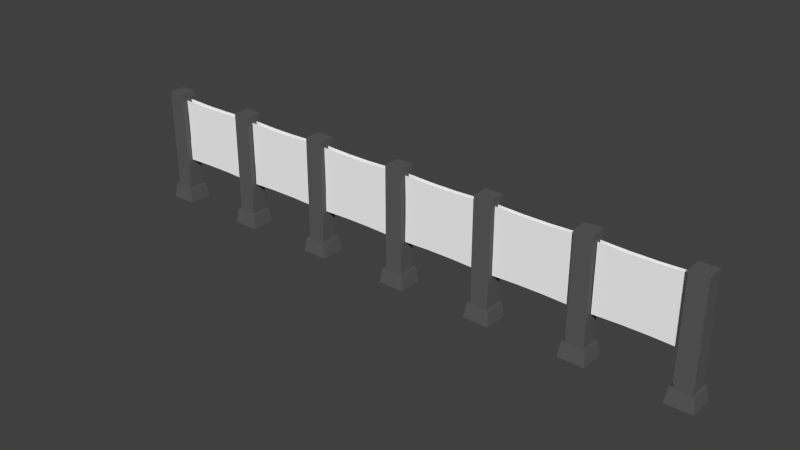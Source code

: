 # Source: adv_01.blend  (saved by Blender 2.75.0; exported with 4.5.12 LTS)
import bpy
from mathutils import Matrix  # noqa: F401  (used for matrix-valued properties, if any)

bpy.ops.wm.read_factory_settings(use_empty=True)
scene = bpy.context.scene
scene.name = 'Scene'

# ---- collections
col_collection_1 = bpy.data.collections.new('Collection 1'); scene.collection.children.link(col_collection_1)

# ---- materials (node trees are filled in below, after node groups)
mat_adv_cement = bpy.data.materials.new('ADV_cement')
mat_adv_cement.alpha_threshold = 0.0
mat_adv_cement.use_transparent_shadow = False
mat_adv_cement.diffuse_color = (0.1107, 0.1107, 0.1107, 1.0)
mat_adv_cement.roughness = 0.5
mat_adv_01 = bpy.data.materials.new('ADV_01')
mat_adv_01.alpha_threshold = 0.0
mat_adv_01.use_transparent_shadow = False
mat_adv_01.diffuse_color = (1.0, 1.0, 1.0, 1.0)
mat_adv_01.roughness = 0.5

# ---- material node trees

# ---- world
world_world = bpy.data.worlds.new('World'); scene.world = world_world
world_world.color = (0.05088, 0.05088, 0.05088)
world_world.use_sun_shadow = False
world_world.sun_shadow_jitter_overblur = 0.0
world_world.cycles.sampling_method = 'MANUAL'
world_world.cycles.sample_map_resolution = 256

# ---- meshes
me_o_adv_01_001 = bpy.data.meshes.new('_O_adv_01.001')
me_o_adv_01_001.from_pydata([], [], [])
_uv = me_o_adv_01_001.uv_layers.new(name='UVMap')
_uv.uv.foreach_set('vector', [])
me_o_adv_01_001.materials.append(mat_adv_cement)
me_o_adv_01_001.materials.append(mat_adv_01)
me_o_adv_01_001.use_remesh_preserve_volume = False
me_o_adv_01_001.use_remesh_preserve_attributes = False
me_o_adv_01_001.use_mirror_vertex_groups = False
me_o_adv_01_001.update()
me_o_adv_01 = bpy.data.meshes.new('_O_adv_01')
me_o_adv_01.from_pydata([(-1.918, -1.188, 5.665), (-1.918, -1.188, 7.486), (-4.049, -1.192, 5.665), (-6.216, -1.195, 5.665), (-8.384, -1.199, 5.665), (-8.384, -1.199, 7.486), (-44.03, -1.256, 7.486), (-46.2, -1.26, 9.23), (-48.37, -1.263, 5.665), (-16.45, -1.212, 5.665), (-9.986, -1.201, 5.665), (-9.986, -1.201, 3.844), (-9.986, -1.201, 7.486), (-12.15, -1.205, 9.23), (-9.986, -1.201, 9.307), (-12.15, -1.205, 5.665), (-41.87, -1.253, 7.486), (-41.87, -1.253, 5.665), (-41.87, -1.253, 3.844), (-44.03, -1.256, 5.665), (-46.2, -1.26, 5.665), (-44.03, -1.256, 3.911), (-46.2, -1.26, 7.486), (-48.33, -1.263, 7.486), (-48.37, -1.263, 9.307), (-44.03, -1.256, 9.23), (-41.87, -1.253, 9.307), (-46.2, -1.26, 3.911), (-48.33, -1.263, 5.665), (-48.37, -1.263, 3.844), (-28.14, -1.231, 7.486), (-28.14, -1.231, 5.665), (-25.98, -1.227, 3.844), (-25.98, -1.227, 5.665), (-32.44, -1.238, 5.665), (-30.31, -1.234, 5.665), (-32.44, -1.238, 7.486), (-32.48, -1.238, 9.307), (-30.31, -1.234, 7.486), (-20.08, -1.218, 3.911), (-20.08, -1.218, 5.665), (-17.92, -1.214, 3.844), (-17.92, -1.214, 5.665), (-20.08, -1.218, 7.486), (-22.25, -1.221, 7.486), (-24.38, -1.225, 7.486), (-24.42, -1.225, 9.307), (-24.38, -1.225, 5.665), (-17.92, -1.214, 9.307), (-6.216, -1.195, 9.23), (-4.049, -1.192, 9.23), (-8.384, -1.199, 9.307), (-6.216, -1.195, 7.486), (-4.049, -1.192, 3.911), (-1.882, -1.188, 3.844), (-4.049, -1.192, 7.486), (-1.882, -1.188, 5.665), (-1.882, -1.188, 9.307), (-1.882, -1.188, 7.486), (-6.216, -1.195, 3.911), (-8.384, -1.199, 3.844), (-33.9, -1.24, 3.844), (-40.4, -1.25, 9.307), (-38.23, -1.247, 7.486), (-33.9, -1.24, 9.307), (-33.9, -1.24, 7.486), (-33.9, -1.24, 5.665), (-38.23, -1.247, 3.911), (-40.4, -1.25, 3.844), (-40.37, -1.25, 5.665), (-16.49, -1.212, 9.307), (-14.32, -1.208, 7.486), (-14.32, -1.208, 9.23), (-16.49, -1.212, 7.486), (-16.49, -1.212, 3.844), (-16.49, -1.212, 5.665), (-12.15, -1.205, 7.486), (-12.15, -1.205, 3.911), (-14.32, -1.208, 5.665), (-14.32, -1.208, 3.911), (-38.23, -1.247, 9.23), (-36.07, -1.243, 9.23), (-40.4, -1.25, 7.486), (-36.07, -1.243, 7.486), (-40.4, -1.25, 5.665), (-38.23, -1.247, 5.665), (-36.07, -1.243, 3.911), (-33.94, -1.24, 5.665), (-36.07, -1.243, 5.665), (-28.14, -1.231, 9.23), (-30.31, -1.234, 9.23), (-25.98, -1.227, 9.307), (-30.31, -1.234, 3.911), (-32.48, -1.238, 3.844), (-28.14, -1.231, 3.911), (-26.01, -1.227, 5.665), (-26.01, -1.227, 7.486), (-22.25, -1.221, 9.23), (-17.95, -1.214, 7.486), (-20.08, -1.218, 9.23), (-22.25, -1.221, 5.665), (-24.42, -1.225, 3.844), (-22.25, -1.221, 3.911), (-17.95, -1.214, 5.665), (-1.918, -0.8638, 5.665), (-1.918, -0.8638, 7.486), (-4.049, -0.8604, 5.665), (-6.216, -0.8569, 5.665), (-8.384, -0.8534, 5.665), (-8.384, -0.8534, 7.486), (-44.03, -0.796, 7.486), (-46.2, -0.7925, 9.23), (-48.37, -0.789, 5.665), (-16.45, -0.8404, 5.665), (-9.986, -0.8508, 5.665), (-9.986, -0.8508, 3.844), (-9.986, -0.8508, 7.486), (-12.15, -0.8473, 9.23), (-9.986, -0.8508, 9.307), (-12.15, -0.8473, 5.665), (-41.87, -0.7994, 7.486), (-41.87, -0.7994, 5.665), (-41.87, -0.7994, 3.844), (-44.03, -0.796, 5.665), (-46.2, -0.7925, 5.665), (-44.03, -0.796, 3.911), (-46.2, -0.7925, 7.486), (-48.33, -0.789, 7.486), (-48.37, -0.789, 9.307), (-44.03, -0.796, 9.23), (-41.87, -0.7994, 9.307), (-46.2, -0.7925, 3.911), (-48.33, -0.789, 5.665), (-48.37, -0.789, 3.844), (-28.14, -0.8216, 7.486), (-28.14, -0.8216, 5.665), (-25.98, -0.8251, 3.844), (-25.98, -0.8251, 5.665), (-32.44, -0.8146, 5.665), (-30.31, -0.8181, 5.665), (-32.44, -0.8146, 7.486), (-32.48, -0.8146, 9.307), (-30.31, -0.8181, 7.486), (-20.08, -0.8346, 3.911), (-20.08, -0.8346, 5.665), (-17.92, -0.8381, 3.844), (-17.92, -0.8381, 5.665), (-20.08, -0.8346, 7.486), (-22.25, -0.8311, 7.486), (-24.38, -0.8276, 7.486), (-24.42, -0.8276, 9.307), (-24.38, -0.8276, 5.665), (-17.92, -0.8381, 9.307), (-6.216, -0.8569, 9.23), (-4.049, -0.8604, 9.23), (-8.384, -0.8534, 9.307), (-6.216, -0.8569, 7.486), (-4.049, -0.8604, 3.911), (-1.882, -0.8639, 3.844), (-4.049, -0.8604, 7.486), (-1.882, -0.8639, 5.665), (-1.882, -0.8639, 9.307), (-1.882, -0.8639, 7.486), (-6.216, -0.8569, 3.911), (-8.384, -0.8534, 3.844), (-33.9, -0.8123, 3.844), (-40.4, -0.8018, 9.307), (-38.23, -0.8053, 7.486), (-33.9, -0.8123, 9.307), (-33.9, -0.8123, 7.486), (-33.9, -0.8123, 5.665), (-38.23, -0.8053, 3.911), (-40.4, -0.8018, 3.844), (-40.37, -0.8019, 5.665), (-16.49, -0.8404, 9.307), (-14.32, -0.8438, 7.486), (-14.32, -0.8438, 9.23), (-16.49, -0.8404, 7.486), (-16.49, -0.8404, 3.844), (-16.49, -0.8404, 5.665), (-12.15, -0.8473, 7.486), (-12.15, -0.8473, 3.911), (-14.32, -0.8438, 5.665), (-14.32, -0.8438, 3.911), (-38.23, -0.8053, 9.23), (-36.07, -0.8088, 9.23), (-40.4, -0.8018, 7.486), (-36.07, -0.8088, 7.486), (-40.4, -0.8018, 5.665), (-38.23, -0.8053, 5.665), (-36.07, -0.8088, 3.911), (-33.94, -0.8122, 5.665), (-36.07, -0.8088, 5.665), (-28.14, -0.8216, 9.23), (-30.31, -0.8181, 9.23), (-25.98, -0.8251, 9.307), (-30.31, -0.8181, 3.911), (-32.48, -0.8146, 3.844), (-28.14, -0.8216, 3.911), (-26.01, -0.825, 5.665), (-26.01, -0.825, 7.486), (-22.25, -0.8311, 9.23), (-17.95, -0.838, 7.486), (-20.08, -0.8346, 9.23), (-22.25, -0.8311, 5.665), (-24.42, -0.8276, 3.844), (-22.25, -0.8311, 3.911), (-17.95, -0.838, 5.665), (-2.02, -0.1408, 1.209), (-2.017, -1.918, 1.209), (-0.1421, -1.915, 1.209), (0.003319, -2.052, 3.204e-07), (-0.1449, -0.1378, 1.209), (0.0, 0.0, 3.204e-07), (-2.166, -0.003484, 3.204e-07), (-2.162, -2.056, 3.204e-07), (-34.13, -1.889, 1.235), (-34.28, -2.026, 0.02547), (-32.26, -1.886, 1.235), (-32.11, -2.023, 0.02547), (-32.12, 0.02918, 0.02547), (-34.14, -0.1116, 1.235), (-32.26, -0.1086, 1.235), (-34.28, 0.02569, 0.02547), (-40.26, -1.898, 1.235), (-40.11, -2.036, 0.02547), (-40.12, 0.01628, 0.02547), (-40.26, -0.1215, 1.235), (-42.14, -0.1245, 1.235), (-42.28, 0.0128, 0.02547), (-42.28, -2.039, 0.02547), (-42.13, -1.901, 1.235), (-50.08, -0.1373, 1.235), (-48.2, -1.911, 1.235), (-50.22, -2.052, 0.02547), (-48.05, -2.049, 0.02547), (-48.2, -0.1343, 1.235), (-48.06, 0.003489, 0.02547), (-50.22, -1.907e-06, 0.02547), (-50.07, -1.914, 1.235), (-8.262, -0.06991, 1.235), (-10.14, -0.07293, 1.235), (-8.259, -1.847, 1.235), (-10.28, -1.988, 0.02547), (-8.114, -1.984, 0.02547), (-8.117, 0.06786, 0.02547), (-10.28, 0.06438, 0.02547), (-10.13, -1.85, 1.235), (-26.13, -1.876, 1.235), (-26.28, -2.013, 0.02547), (-24.26, -1.873, 1.235), (-24.11, -2.01, 0.02547), (-24.12, 0.04207, 0.02547), (-24.26, -0.0957, 1.235), (-26.14, -0.09872, 1.235), (-26.28, 0.03859, 0.02547), (-18.13, -1.863, 1.235), (-16.26, -0.08281, 1.235), (-16.26, -1.86, 1.235), (-18.28, -2.001, 0.02547), (-16.11, -1.997, 0.02547), (-16.12, 0.05497, 0.02547), (-18.14, -0.08582, 1.235), (-18.28, 0.05148, 0.02547), (-1.818, -0.3318, 9.858), (-1.816, -1.726, 1.209), (-1.816, -1.726, 9.858), (-1.818, -0.3318, 1.209), (-0.3443, -1.724, 9.858), (-0.3443, -1.724, 1.209), (-0.3465, -0.3294, 1.209), (-0.3465, -0.3294, 9.858), (-32.46, -1.695, 9.884), (-32.46, -1.695, 1.235), (-33.93, -0.3026, 9.884), (-33.93, -1.697, 1.235), (-33.93, -1.697, 9.884), (-32.46, -0.3002, 9.884), (-33.93, -0.3026, 1.235), (-32.46, -0.3002, 1.235), (-40.46, -1.707, 9.884), (-41.93, -1.71, 9.884), (-40.46, -1.707, 1.235), (-41.93, -1.71, 1.235), (-41.93, -0.3155, 9.884), (-40.46, -0.3131, 1.235), (-41.93, -0.3155, 1.235), (-40.46, -0.3131, 9.884), (-49.87, -1.723, 9.884), (-48.4, -0.3259, 9.884), (-49.87, -0.3283, 9.884), (-49.87, -1.723, 1.235), (-48.4, -1.72, 1.235), (-48.4, -1.72, 9.884), (-48.4, -0.3259, 1.235), (-49.87, -0.3283, 1.235), (-9.935, -0.2639, 9.884), (-9.933, -1.658, 9.884), (-8.461, -1.656, 1.235), (-9.933, -1.658, 1.235), (-8.463, -0.2615, 9.884), (-9.935, -0.2639, 1.235), (-8.463, -0.2615, 1.235), (-8.461, -1.656, 9.884), (-24.46, -1.682, 9.884), (-25.93, -1.684, 1.235), (-24.46, -1.682, 1.235), (-25.93, -0.2897, 1.235), (-25.93, -1.684, 9.884), (-25.93, -0.2897, 9.884), (-24.46, -0.2873, 1.235), (-24.46, -0.2873, 9.884), (-17.93, -1.671, 9.884), (-17.93, -1.671, 1.235), (-16.46, -0.2744, 9.884), (-16.46, -0.2744, 1.235), (-17.93, -0.2768, 1.235), (-17.93, -0.2768, 9.884), (-16.46, -1.669, 1.235), (-16.46, -1.669, 9.884)], [], [(24, 7, 22, 23), (25, 26, 16, 6), (102, 101, 47, 100), (49, 52, 5, 51), (3, 2, 53, 59), (6, 16, 17, 19), (63, 80, 81, 83), (13, 14, 12, 76), (9, 78, 79, 74), (36, 38, 35, 34), (31, 30, 96, 95), (63, 83, 88, 85), (71, 72, 13, 76), (69, 85, 67, 68), (40, 43, 98, 103), (52, 49, 50, 55), (102, 100, 40, 39), (43, 44, 97, 99), (71, 76, 15, 78), (18, 21, 19, 17), (35, 31, 94, 92), (34, 35, 92, 93), (76, 12, 10, 15), (100, 44, 43, 40), (86, 88, 87, 61), (15, 10, 11, 77), (79, 78, 15, 77), (55, 2, 3, 52), (100, 47, 45, 44), (38, 30, 31, 35), (2, 56, 54, 53), (3, 59, 60, 4), (31, 33, 32, 94), (52, 3, 4, 5), (30, 89, 91, 96), (73, 70, 72, 71), (7, 25, 6, 22), (44, 45, 46, 97), (86, 67, 85, 88), (83, 65, 66, 88), (1, 0, 2, 55), (81, 64, 65, 83), (21, 27, 20, 19), (37, 90, 38, 36), (84, 82, 63, 85), (82, 62, 80, 63), (50, 57, 58, 55), (40, 42, 41, 39), (48, 98, 43, 99), (38, 90, 89, 30), (29, 8, 20, 27), (20, 28, 23, 22), (75, 73, 71, 78), (19, 20, 22, 6), (128, 127, 126, 111), (129, 110, 120, 130), (206, 204, 151, 205), (153, 155, 109, 156), (107, 163, 157, 106), (110, 123, 121, 120), (167, 187, 185, 184), (117, 180, 116, 118), (113, 178, 183, 182), (140, 138, 139, 142), (135, 199, 200, 134), (167, 189, 192, 187), (175, 180, 117, 176), (173, 172, 171, 189), (144, 207, 202, 147), (156, 159, 154, 153), (206, 143, 144, 204), (147, 203, 201, 148), (175, 182, 119, 180), (122, 121, 123, 125), (139, 196, 198, 135), (138, 197, 196, 139), (180, 119, 114, 116), (204, 144, 147, 148), (190, 165, 191, 192), (119, 181, 115, 114), (183, 181, 119, 182), (159, 156, 107, 106), (204, 148, 149, 151), (142, 139, 135, 134), (106, 157, 158, 160), (107, 108, 164, 163), (135, 198, 136, 137), (156, 109, 108, 107), (134, 200, 195, 193), (177, 175, 176, 174), (111, 126, 110, 129), (148, 201, 150, 149), (190, 192, 189, 171), (187, 192, 170, 169), (105, 159, 106, 104), (185, 187, 169, 168), (125, 123, 124, 131), (141, 140, 142, 194), (188, 189, 167, 186), (186, 167, 184, 166), (154, 159, 162, 161), (144, 143, 145, 146), (152, 203, 147, 202), (142, 134, 193, 194), (133, 131, 124, 112), (124, 126, 127, 132), (179, 182, 175, 177), (123, 110, 126, 124), (278, 274, 277, 279), (259, 260, 258, 256), (298, 303, 297, 299), (249, 251, 250, 248), (234, 235, 233, 239), (265, 266, 264, 267), (272, 277, 274, 276), (248, 250, 253, 254), (219, 220, 222, 218), (266, 265, 269, 268), (223, 217, 216, 221), (301, 296, 300, 302), (235, 237, 236, 233), (243, 244, 242, 247), (319, 314, 317, 312), (263, 259, 256, 262), (256, 258, 257, 262), (210, 209, 215, 211), (305, 308, 309, 307), (244, 245, 240, 242), (315, 314, 319, 318), (292, 293, 288, 291), (286, 284, 287, 285), (209, 210, 212, 208), (239, 233, 236, 232), (268, 271, 264, 266), (237, 238, 232, 236), (285, 287, 280, 282), (282, 280, 281, 283), (230, 225, 224, 231), (231, 224, 227, 228), (226, 229, 228, 227), (294, 289, 293, 292), (306, 304, 308, 305), (260, 261, 257, 258), (217, 219, 218, 216), (303, 300, 296, 297), (304, 311, 309, 308), (255, 249, 248, 254), (279, 277, 272, 273), (275, 276, 274, 278), (280, 287, 284, 281), (310, 311, 304, 306), (307, 309, 311, 310), (214, 215, 209, 208), (270, 271, 268, 269), (261, 263, 262, 257), (293, 289, 290, 288), (245, 246, 241, 240), (313, 312, 317, 316), (318, 319, 312, 313), (220, 223, 221, 222), (229, 230, 231, 228), (246, 243, 247, 241), (291, 288, 290, 295), (302, 300, 303, 298), (299, 297, 296, 301), (283, 281, 284, 286), (247, 242, 240, 241), (213, 214, 208, 212), (225, 226, 227, 224), (295, 290, 289, 294), (273, 272, 276, 275), (238, 234, 239, 232), (216, 218, 222, 221), (267, 264, 271, 270), (316, 317, 314, 315), (211, 213, 212, 210), (252, 255, 254, 253), (251, 252, 253, 250)])
me_o_adv_01.polygons.foreach_set('material_index', [1, 1, 1, 1, 1, 1, 1, 1, 1, 1, 1, 1, 1, 1, 1, 1, 1, 1, 1, 1, 1, 1, 1, 1, 1, 1, 1, 1, 1, 1, 1, 1, 1, 1, 1, 1, 1, 1, 1, 1, 1, 1, 1, 1, 1, 1, 1, 1, 1, 1, 1, 1, 1, 1, 1, 1, 1, 1, 1, 1, 1, 1, 1, 1, 1, 1, 1, 1, 1, 1, 1, 1, 1, 1, 1, 1, 1, 1, 1, 1, 1, 1, 1, 1, 1, 1, 1, 1, 1, 1, 1, 1, 1, 1, 1, 1, 1, 1, 1, 1, 1, 1, 1, 1, 1, 1, 1, 1, 0, 0, 0, 0, 0, 0, 0, 0, 0, 0, 0, 0, 0, 0, 0, 0, 0, 0, 0, 0, 0, 0, 0, 0, 0, 0, 0, 0, 0, 0, 0, 0, 0, 0, 0, 0, 0, 0, 0, 0, 0, 0, 0, 0, 0, 0, 0, 0, 0, 0, 0, 0, 0, 0, 0, 0, 0, 0, 0, 0, 0, 0, 0, 0, 0, 0, 0, 0, 0, 0])
_uv = me_o_adv_01.uv_layers.new(name='UVMap')
_uv.uv.foreach_set('vector', [0.3519, 0.6477, 0.2346, 0.6436, 0.2346, 0.5492, 0.3499, 0.5492, 0.1174, 0.6436, 0.0001934, 0.6477, 0.0001934, 0.5492, 0.1174, 0.5492, 0.0038, 0.7654, 0.0001934, 0.6481, 0.09869, 0.6501, 0.09869, 0.7654, 0.5961, 0.2346, 0.6904, 0.2346, 0.6904, 0.3519, 0.5919, 0.3519, 0.7889, 0.2346, 0.7889, 0.1174, 0.8838, 0.1174, 0.8838, 0.2346, 0.1174, 0.5492, 0.0001934, 0.5492, 0.0001936, 0.4508, 0.1174, 0.4508, 0.1972, 0.1174, 0.2915, 0.1174, 0.2915, 0.2346, 0.1972, 0.2346, 0.5874, 0.2346, 0.5915, 0.3519, 0.4931, 0.3519, 0.4931, 0.2346, 0.3946, 0.002133, 0.3946, 0.1174, 0.2997, 0.1174, 0.2961, 0.0001935, 0.702, 0.5492, 0.5867, 0.5492, 0.5867, 0.4508, 0.702, 0.4508, 0.4695, 0.4508, 0.4695, 0.5492, 0.3542, 0.5492, 0.3542, 0.4508, 0.1972, 0.1174, 0.1972, 0.2346, 0.09869, 0.2346, 0.09869, 0.1174, 0.4931, 0.1174, 0.5874, 0.1174, 0.5874, 0.2346, 0.4931, 0.2346, 0.09869, 0.002134, 0.09869, 0.1174, 0.0038, 0.1174, 0.0001934, 0.0001935, 0.09869, 0.8826, 0.1972, 0.8826, 0.1972, 0.9979, 0.09869, 0.9979, 0.6904, 0.2346, 0.5961, 0.2346, 0.5961, 0.1174, 0.6904, 0.1174, 0.0038, 0.7654, 0.09869, 0.7654, 0.09869, 0.8826, 0.0038, 0.8826, 0.1972, 0.8826, 0.1972, 0.7654, 0.2915, 0.7654, 0.2915, 0.8826, 0.4931, 0.1174, 0.4931, 0.2346, 0.3946, 0.2346, 0.3946, 0.1174, 0.0001934, 0.3523, 0.1174, 0.3559, 0.1174, 0.4508, 0.0001936, 0.4508, 0.5867, 0.4508, 0.4695, 0.4508, 0.4695, 0.3559, 0.5867, 0.3559, 0.702, 0.4508, 0.5867, 0.4508, 0.5867, 0.3559, 0.7039, 0.3523, 0.4931, 0.2346, 0.4931, 0.3519, 0.3946, 0.3519, 0.3946, 0.2346, 0.09869, 0.7654, 0.1972, 0.7654, 0.1972, 0.8826, 0.09869, 0.8826, 0.0038, 0.2346, 0.09869, 0.2346, 0.09869, 0.3499, 0.0001936, 0.3519, 0.3946, 0.2346, 0.3946, 0.3519, 0.2961, 0.3519, 0.2997, 0.2346, 0.2997, 0.1174, 0.3946, 0.1174, 0.3946, 0.2346, 0.2997, 0.2346, 0.6904, 0.1174, 0.7889, 0.1174, 0.7889, 0.2346, 0.6904, 0.2346, 0.09869, 0.7654, 0.09869, 0.6501, 0.1972, 0.6501, 0.1972, 0.7654, 0.5867, 0.5492, 0.4695, 0.5492, 0.4695, 0.4508, 0.5867, 0.4508, 0.7889, 0.1174, 0.7889, 0.0001935, 0.8874, 0.0001935, 0.8838, 0.1174, 0.7889, 0.2346, 0.8838, 0.2346, 0.8874, 0.3519, 0.7889, 0.3519, 0.4695, 0.4508, 0.3523, 0.4508, 0.3523, 0.3523, 0.4695, 0.3559, 0.6904, 0.2346, 0.7889, 0.2346, 0.7889, 0.3519, 0.6904, 0.3519, 0.4695, 0.5492, 0.4695, 0.6436, 0.3523, 0.6477, 0.3542, 0.5492, 0.4931, 0.0001934, 0.5915, 0.0001934, 0.5874, 0.1174, 0.4931, 0.1174, 0.2346, 0.6436, 0.1174, 0.6436, 0.1174, 0.5492, 0.2346, 0.5492, 0.1972, 0.7654, 0.1972, 0.6501, 0.2957, 0.6481, 0.2915, 0.7654, 0.0038, 0.2346, 0.0038, 0.1174, 0.09869, 0.1174, 0.09869, 0.2346, 0.1972, 0.2346, 0.1972, 0.3519, 0.09869, 0.3519, 0.09869, 0.2346, 0.6904, 0.002134, 0.7889, 0.002134, 0.7889, 0.1174, 0.6904, 0.1174, 0.2915, 0.2346, 0.2957, 0.3519, 0.1972, 0.3519, 0.1972, 0.2346, 0.1174, 0.3559, 0.2346, 0.3559, 0.2346, 0.4508, 0.1174, 0.4508, 0.7039, 0.6477, 0.5867, 0.6436, 0.5867, 0.5492, 0.702, 0.5492, 0.09869, 0.0001942, 0.1972, 0.0001942, 0.1972, 0.1174, 0.09869, 0.1174, 0.1972, 0.0001942, 0.2957, 0.0001934, 0.2915, 0.1174, 0.1972, 0.1174, 0.5961, 0.1174, 0.5919, 0.0001934, 0.6904, 0.0001934, 0.6904, 0.1174, 0.09869, 0.8826, 0.09869, 0.9998, 0.0001934, 0.9998, 0.0038, 0.8826, 0.2957, 0.9998, 0.1972, 0.9979, 0.1972, 0.8826, 0.2915, 0.8826, 0.5867, 0.5492, 0.5867, 0.6436, 0.4695, 0.6436, 0.4695, 0.5492, 0.3519, 0.3523, 0.3519, 0.4508, 0.2346, 0.4508, 0.2346, 0.3559, 0.2346, 0.4508, 0.3499, 0.4508, 0.3499, 0.5492, 0.2346, 0.5492, 0.3946, 0.0001934, 0.4931, 0.0001934, 0.4931, 0.1174, 0.3946, 0.1174, 0.1174, 0.4508, 0.2346, 0.4508, 0.2346, 0.5492, 0.1174, 0.5492, 0.3519, 0.6477, 0.3499, 0.5492, 0.2346, 0.5492, 0.2346, 0.6436, 0.1174, 0.6436, 0.1174, 0.5492, 0.0001934, 0.5492, 0.0001934, 0.6477, 0.0038, 0.7654, 0.09869, 0.7654, 0.09869, 0.6501, 0.0001934, 0.6481, 0.5961, 0.2346, 0.5919, 0.3519, 0.6904, 0.3519, 0.6904, 0.2346, 0.7889, 0.2346, 0.8838, 0.2346, 0.8838, 0.1174, 0.7889, 0.1174, 0.1174, 0.5492, 0.1174, 0.4508, 0.0001936, 0.4508, 0.0001934, 0.5492, 0.1972, 0.1174, 0.1972, 0.2346, 0.2915, 0.2346, 0.2915, 0.1174, 0.5874, 0.2346, 0.4931, 0.2346, 0.4931, 0.3519, 0.5915, 0.3519, 0.3946, 0.002133, 0.2961, 0.0001935, 0.2997, 0.1174, 0.3946, 0.1174, 0.702, 0.5492, 0.702, 0.4508, 0.5867, 0.4508, 0.5867, 0.5492, 0.4695, 0.4508, 0.3542, 0.4508, 0.3542, 0.5492, 0.4695, 0.5492, 0.1972, 0.1174, 0.09869, 0.1174, 0.09869, 0.2346, 0.1972, 0.2346, 0.4931, 0.1174, 0.4931, 0.2346, 0.5874, 0.2346, 0.5874, 0.1174, 0.09869, 0.002134, 0.0001934, 0.0001935, 0.0038, 0.1174, 0.09869, 0.1174, 0.09869, 0.8826, 0.09869, 0.9979, 0.1972, 0.9979, 0.1972, 0.8826, 0.6904, 0.2346, 0.6904, 0.1174, 0.5961, 0.1174, 0.5961, 0.2346, 0.0038, 0.7654, 0.0038, 0.8826, 0.09869, 0.8826, 0.09869, 0.7654, 0.1972, 0.8826, 0.2915, 0.8826, 0.2915, 0.7654, 0.1972, 0.7654, 0.4931, 0.1174, 0.3946, 0.1174, 0.3946, 0.2346, 0.4931, 0.2346, 0.0001934, 0.3523, 0.0001936, 0.4508, 0.1174, 0.4508, 0.1174, 0.3559, 0.5867, 0.4508, 0.5867, 0.3559, 0.4695, 0.3559, 0.4695, 0.4508, 0.702, 0.4508, 0.7039, 0.3523, 0.5867, 0.3559, 0.5867, 0.4508, 0.4931, 0.2346, 0.3946, 0.2346, 0.3946, 0.3519, 0.4931, 0.3519, 0.09869, 0.7654, 0.09869, 0.8826, 0.1972, 0.8826, 0.1972, 0.7654, 0.0038, 0.2346, 0.0001936, 0.3519, 0.09869, 0.3499, 0.09869, 0.2346, 0.3946, 0.2346, 0.2997, 0.2346, 0.2961, 0.3519, 0.3946, 0.3519, 0.2997, 0.1174, 0.2997, 0.2346, 0.3946, 0.2346, 0.3946, 0.1174, 0.6904, 0.1174, 0.6904, 0.2346, 0.7889, 0.2346, 0.7889, 0.1174, 0.09869, 0.7654, 0.1972, 0.7654, 0.1972, 0.6501, 0.09869, 0.6501, 0.5867, 0.5492, 0.5867, 0.4508, 0.4695, 0.4508, 0.4695, 0.5492, 0.7889, 0.1174, 0.8838, 0.1174, 0.8874, 0.0001935, 0.7889, 0.0001935, 0.7889, 0.2346, 0.7889, 0.3519, 0.8874, 0.3519, 0.8838, 0.2346, 0.4695, 0.4508, 0.4695, 0.3559, 0.3523, 0.3523, 0.3523, 0.4508, 0.6904, 0.2346, 0.6904, 0.3519, 0.7889, 0.3519, 0.7889, 0.2346, 0.4695, 0.5492, 0.3542, 0.5492, 0.3523, 0.6477, 0.4695, 0.6436, 0.4931, 0.0001934, 0.4931, 0.1174, 0.5874, 0.1174, 0.5915, 0.0001934, 0.2346, 0.6436, 0.2346, 0.5492, 0.1174, 0.5492, 0.1174, 0.6436, 0.1972, 0.7654, 0.2915, 0.7654, 0.2957, 0.6481, 0.1972, 0.6501, 0.0038, 0.2346, 0.09869, 0.2346, 0.09869, 0.1174, 0.0038, 0.1174, 0.1972, 0.2346, 0.09869, 0.2346, 0.09869, 0.3519, 0.1972, 0.3519, 0.6904, 0.002134, 0.6904, 0.1174, 0.7889, 0.1174, 0.7889, 0.002134, 0.2915, 0.2346, 0.1972, 0.2346, 0.1972, 0.3519, 0.2957, 0.3519, 0.1174, 0.3559, 0.1174, 0.4508, 0.2346, 0.4508, 0.2346, 0.3559, 0.7039, 0.6477, 0.702, 0.5492, 0.5867, 0.5492, 0.5867, 0.6436, 0.09869, 0.0001942, 0.09869, 0.1174, 0.1972, 0.1174, 0.1972, 0.0001942, 0.1972, 0.0001942, 0.1972, 0.1174, 0.2915, 0.1174, 0.2957, 0.0001934, 0.5961, 0.1174, 0.6904, 0.1174, 0.6904, 0.0001934, 0.5919, 0.0001934, 0.09869, 0.8826, 0.0038, 0.8826, 0.0001934, 0.9998, 0.09869, 0.9998, 0.2957, 0.9998, 0.2915, 0.8826, 0.1972, 0.8826, 0.1972, 0.9979, 0.5867, 0.5492, 0.4695, 0.5492, 0.4695, 0.6436, 0.5867, 0.6436, 0.3519, 0.3523, 0.2346, 0.3559, 0.2346, 0.4508, 0.3519, 0.4508, 0.2346, 0.4508, 0.2346, 0.5492, 0.3499, 0.5492, 0.3499, 0.4508, 0.3946, 0.0001934, 0.3946, 0.1174, 0.4931, 0.1174, 0.4931, 0.0001934, 0.1174, 0.4508, 0.1174, 0.5492, 0.2346, 0.5492, 0.2346, 0.4508, 0.9995, -1.033, 0.9995, 1.994, 0.0004999, 1.994, 0.0004999, -1.033, 0.0004996, 0.0004996, 0.9995, 0.0004996, 0.9995, 0.9995, 0.0004996, 0.9995, 0.9995, -1.033, 0.9995, 1.994, 0.0004991, 1.994, 0.0004991, -1.033, 0.0004996, 0.0004996, 0.9995, 0.0004996, 0.9995, 0.9995, 0.0004996, 0.9995, 0.0004996, 0.0004996, 0.9995, 0.0004996, 0.9995, 0.9995, 0.0004996, 0.9995, 0.0005684, -1.033, 0.0005684, 1.994, 0.9994, 1.994, 0.9994, -1.033, 1.0, 0.4629, 1.0, 0.9999, 0.0, 0.9999, 0.0, 0.4629, 0.05692, 0.1893, 0.5666, 0.1893, 0.5666, 0.6722, 0.05692, 0.6722, 0.0004996, 0.0004996, 0.9995, 0.0004996, 0.9995, 0.9995, 0.0004996, 0.9995, 0.0004991, 1.994, 0.0004991, -1.033, 0.9995, -1.033, 0.9995, 1.994, 0.0004995, 0.0004996, 0.9995, 0.0004996, 0.9995, 0.9995, 0.0004995, 0.9995, 0.9995, -1.033, 0.9995, 1.994, 0.0004999, 1.994, 0.0004999, -1.033, 0.0004996, 0.0004996, 0.9995, 0.0004996, 0.9995, 0.9995, 0.0004996, 0.9995, 0.0004996, 0.0004996, 0.9995, 0.0004996, 0.9995, 0.9995, 0.0004996, 0.9995, 1.0, 0.4629, 1.0, 0.9999, 0.0, 0.9999, 0.0, 0.4629, 0.0004995, 0.0004996, 0.9995, 0.0004996, 0.9995, 0.9995, 0.0004995, 0.9995, 0.05692, 0.1893, 0.5666, 0.1893, 0.5666, 0.6722, 0.05692, 0.6722, 0.9995, 0.9995, 0.0004996, 0.9995, 0.0004996, 0.0004996, 0.9995, 0.0004996, 0.0005684, -1.033, 0.0005684, 1.994, 0.9994, 1.994, 0.9994, -1.033, 0.0004996, 0.0004996, 0.9995, 0.0004996, 0.9995, 0.9995, 0.0004996, 0.9995, 0.0005684, -1.033, 0.0005684, 1.994, 0.9994, 1.994, 0.9994, -1.033, 0.9995, -1.033, 0.9995, 1.994, 0.0004991, 1.994, 0.0004991, -1.033, 0.9995, -1.033, 0.9995, 1.994, 0.0004999, 1.994, 0.0004999, -1.033, 0.05692, 0.1893, 0.5666, 0.1893, 0.5666, 0.6722, 0.05692, 0.6722, 0.05692, 0.1893, 0.5666, 0.1893, 0.5666, 0.6722, 0.05692, 0.6722, 1.0, 0.4629, 1.0, 0.9999, 0.0, 0.9999, 0.0, 0.4629, 0.0004995, 0.0004996, 0.9995, 0.0004996, 0.9995, 0.9995, 0.0004995, 0.9995, 0.0005684, -1.033, 0.0005684, 1.994, 0.9994, 1.994, 0.9994, -1.033, 0.9995, -1.033, 0.9995, 1.994, 0.0004991, 1.994, 0.0004991, -1.033, 0.0004996, 0.0004996, 0.9995, 0.0004996, 0.9995, 0.9995, 0.0004996, 0.9995, 0.05692, 0.1893, 0.5666, 0.1893, 0.5666, 0.6722, 0.05692, 0.6722, 0.0004995, 0.0004996, 0.9995, 0.0004996, 0.9995, 0.9995, 0.0004995, 0.9995, 0.0005684, -1.033, 0.0005684, 1.994, 0.9994, 1.994, 0.9994, -1.033, 0.9995, -1.033, 0.9995, 1.994, 0.0004991, 1.994, 0.0004991, -1.033, 0.0004996, 0.0004996, 0.9995, 0.0004996, 0.9995, 0.9995, 0.0004996, 0.9995, 0.0004996, 0.0004996, 0.9995, 0.0004996, 0.9995, 0.9995, 0.0004996, 0.9995, 1.0, 0.4629, 1.0, 0.9999, 0.0, 0.9999, 0.0, 0.4629, 1.0, 0.4629, 1.0, 0.9999, 0.0, 0.9999, 0.0, 0.4629, 0.0004995, 0.0004996, 0.9995, 0.0004996, 0.9995, 0.9995, 0.0004995, 0.9995, 0.0005684, -1.033, 0.0005684, 1.994, 0.9994, 1.994, 0.9994, -1.033, 0.0005684, -1.033, 0.0005684, 1.994, 0.9994, 1.994, 0.9994, -1.033, 1.0, 0.4629, 1.0, 0.9999, 0.0, 0.9999, 0.0, 0.4629, 0.0005684, -1.033, 0.0005684, 1.994, 0.9994, 1.994, 0.9994, -1.033, 0.9995, -1.033, 0.9995, 1.994, 0.0004999, 1.994, 0.0004999, -1.033, 0.0004995, 0.0004996, 0.9995, 0.0004996, 0.9995, 0.9995, 0.0004995, 0.9995, 0.0005684, -1.033, 0.0005684, 1.994, 0.9994, 1.994, 0.9994, -1.033, 0.0004995, 0.0004996, 0.9995, 0.0004996, 0.9995, 0.9995, 0.0004995, 0.9995, 1.0, 0.4629, 1.0, 0.9999, 0.0, 0.9999, 0.0, 0.4629, 0.0004995, 0.0004996, 0.9995, 0.0004996, 0.9995, 0.9995, 0.0004995, 0.9995, 0.0005684, -1.033, 0.0005684, 1.994, 0.9994, 1.994, 0.9994, -1.033, 0.9995, -1.033, 0.9995, 1.994, 0.0004991, 1.994, 0.0004991, -1.033, 0.0004995, 0.0004996, 0.9995, 0.0004996, 0.9995, 0.9995, 0.0004995, 0.9995, 0.0004995, 0.0004996, 0.9995, 0.0004996, 0.9995, 0.9995, 0.0004995, 0.9995, 0.0004995, 0.0004996, 0.9995, 0.0004996, 0.9995, 0.9995, 0.0004995, 0.9995, 0.0005684, -1.033, 0.0005684, 1.994, 0.9994, 1.994, 0.9994, -1.033, 0.0005684, -1.033, 0.0005684, 1.994, 0.9994, 1.994, 0.9994, -1.033, 0.0005684, -1.033, 0.0005684, 1.994, 0.9994, 1.994, 0.9994, -1.033, 0.0005684, -1.033, 0.0005684, 1.994, 0.9994, 1.994, 0.9994, -1.033, 0.05692, 0.1893, 0.5666, 0.1893, 0.5666, 0.6722, 0.05692, 0.6722, 0.0004995, 0.0004996, 0.9995, 0.0004996, 0.9995, 0.9995, 0.0004995, 0.9995, 0.0004996, 0.0004996, 0.9995, 0.0004996, 0.9995, 0.9995, 0.0004996, 0.9995, 0.9995, -1.033, 0.9995, 1.994, 0.0004999, 1.994, 0.0004999, -1.033, 0.9995, -1.033, 0.9995, 1.994, 0.0004991, 1.994, 0.0004991, -1.033, 0.0004995, 0.0004996, 0.9995, 0.0004996, 0.9995, 0.9995, 0.0004995, 0.9995, 0.05692, 0.1893, 0.5666, 0.1893, 0.5666, 0.6722, 0.05692, 0.6722, 0.9995, -1.033, 0.9995, 1.994, 0.0004999, 1.994, 0.0004999, -1.033, 0.9995, -1.033, 0.9995, 1.994, 0.0004999, 1.994, 0.0004999, -1.033, 0.0004996, 0.0004996, 0.9995, 0.0004996, 0.9995, 0.9995, 0.0004996, 0.9995, 0.0004995, 0.0004996, 0.9995, 0.0004996, 0.9995, 0.9995, 0.0004995, 0.9995, 0.0004996, 0.0004996, 0.9995, 0.0004996, 0.9995, 0.9995, 0.0004996, 0.9995])
me_o_adv_01.materials.append(mat_adv_cement)
me_o_adv_01.materials.append(mat_adv_01)
me_o_adv_01.use_remesh_preserve_volume = False
me_o_adv_01.use_remesh_preserve_attributes = False
me_o_adv_01.use_mirror_vertex_groups = False
me_o_adv_01.update()

# ---- objects
ob_o_adv_01_001 = bpy.data.objects.new('_O_adv_01.001', me_o_adv_01_001)
ob_o_adv_01 = bpy.data.objects.new('_O_adv_01', me_o_adv_01)

# ---- transforms, parenting, visibility, modifiers, constraints
ob_o_adv_01_001.location = (0.0, 0.0, 0.0)
ob_o_adv_01_001.lineart.crease_threshold = 0.0
ob_o_adv_01.location = (0.0, 0.0, 0.0)
ob_o_adv_01.lineart.crease_threshold = 0.0

# ---- collection membership
col_collection_1.objects.link(ob_o_adv_01_001)
col_collection_1.objects.link(ob_o_adv_01)

# ---- scene / render settings (as saved in the file)
scene.frame_start = 1; scene.frame_end = 250; scene.frame_set(1)
scene.render.engine = 'BLENDER_EEVEE_NEXT'
scene.render.resolution_percentage = 50
scene.render.dither_intensity = 0.0
scene.cycles.use_denoising = False
scene.cycles.samples = 10
scene.cycles.sampling_pattern = 'TABULATED_SOBOL'
scene.cycles.light_sampling_threshold = 0.0
scene.cycles.use_adaptive_sampling = False
scene.cycles.use_light_tree = False
scene.cycles.blur_glossy = 0.0
scene.cycles.pixel_filter_type = 'GAUSSIAN'
scene.cycles.sample_clamp_indirect = 0.0
scene.view_settings.view_transform = 'Standard'
bpy.context.view_layer.update()

# ---- added for rendering (the .blend has no active camera and no usable light): camera, sun
cam_auto = bpy.data.cameras.new('AutoCamera')
cam_auto.lens = 50.0
cam_auto.sensor_width = 36.0
cam_auto.clip_end = 1000.0
ob_auto_camera = bpy.data.objects.new('AutoCamera', cam_auto)
scene.collection.objects.link(ob_auto_camera)
ob_auto_camera.location = (22.2923, -57.8757, 42.8632)
ob_auto_camera.rotation_euler = (1.09748, -7.21219e-08, 0.694738)
scene.camera = ob_auto_camera
light_auto_sun = bpy.data.lights.new('AutoSun', 'SUN')
light_auto_sun.energy = 3.0
light_auto_sun.angle = 0.0523599
ob_auto_sun = bpy.data.objects.new('AutoSun', light_auto_sun)
scene.collection.objects.link(ob_auto_sun)
ob_auto_sun.rotation_euler = (0.872665, 0.174533, 0.523599)
bpy.context.view_layer.update()
